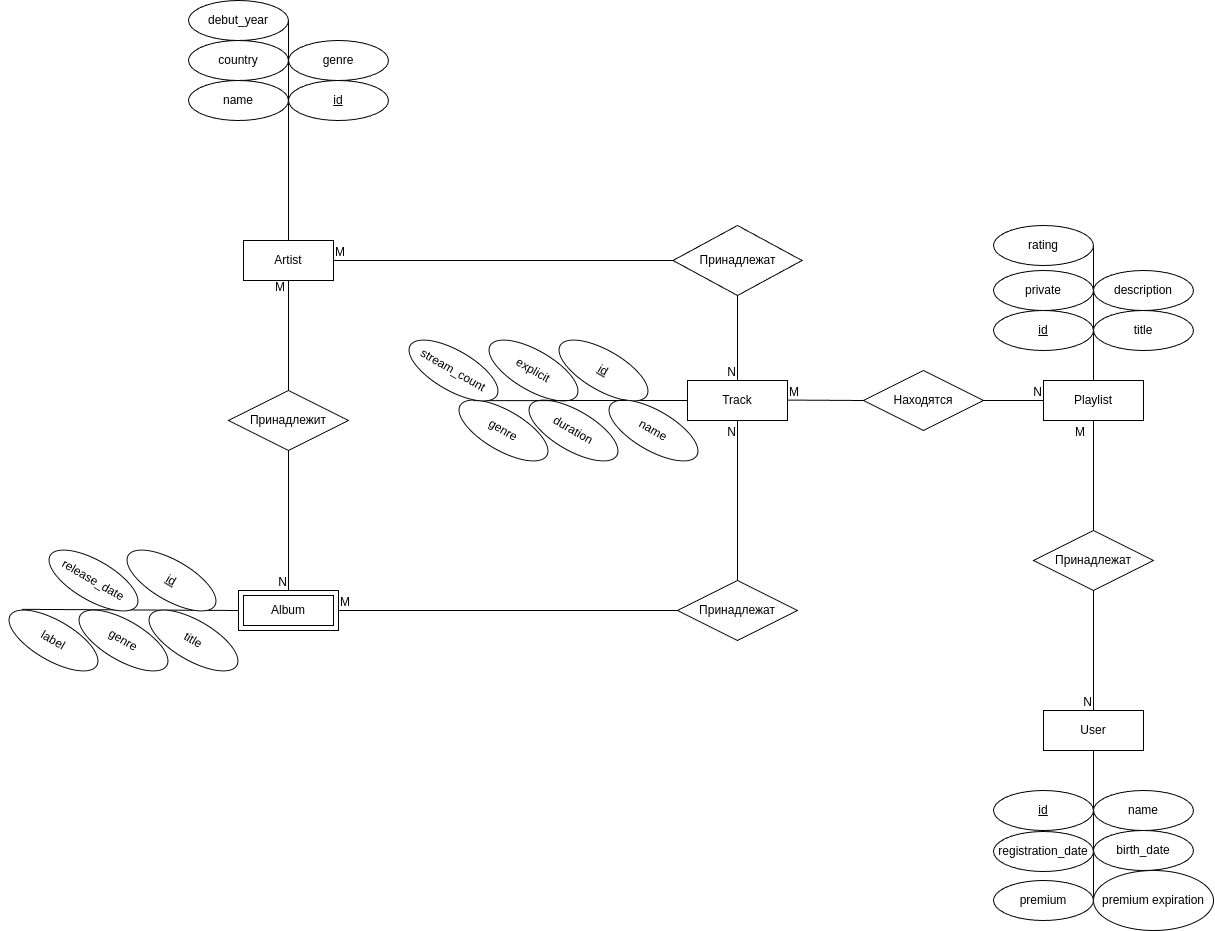

The diagram above was exported from draw.io. Its source (the exported page's mxGraphModel, read from the mxfile embedded in the PNG):
<mxGraphModel dx="2431" dy="1928" grid="1" gridSize="10" guides="1" tooltips="1" connect="1" arrows="1" fold="1" page="1" pageScale="1" pageWidth="827" pageHeight="1169" math="0" shadow="0">
  <root>
    <mxCell id="0" />
    <mxCell id="1" parent="0" />
    <mxCell id="QY_60lQkLRBMot92uYmB-15" value="Artist" style="whiteSpace=wrap;html=1;align=center;" parent="1" vertex="1">
      <mxGeometry x="-140" y="80" width="90" height="40" as="geometry" />
    </mxCell>
    <mxCell id="QY_60lQkLRBMot92uYmB-16" value="Track" style="whiteSpace=wrap;html=1;align=center;" parent="1" vertex="1">
      <mxGeometry x="304" y="220" width="100" height="40" as="geometry" />
    </mxCell>
    <mxCell id="QY_60lQkLRBMot92uYmB-17" value="User" style="whiteSpace=wrap;html=1;align=center;" parent="1" vertex="1">
      <mxGeometry x="660" y="550" width="100" height="40" as="geometry" />
    </mxCell>
    <mxCell id="QY_60lQkLRBMot92uYmB-19" value="Playlist" style="whiteSpace=wrap;html=1;align=center;" parent="1" vertex="1">
      <mxGeometry x="660" y="220" width="100" height="40" as="geometry" />
    </mxCell>
    <mxCell id="nHzHPXEragSdT79R3W7X-3" value="" style="endArrow=none;html=1;rounded=0;exitX=0.5;exitY=1;exitDx=0;exitDy=0;entryX=0.5;entryY=0;entryDx=0;entryDy=0;" parent="1" source="QY_60lQkLRBMot92uYmB-23" target="QY_60lQkLRBMot92uYmB-16" edge="1">
      <mxGeometry relative="1" as="geometry">
        <mxPoint x="330" y="390" as="sourcePoint" />
        <mxPoint x="490" y="390" as="targetPoint" />
        <Array as="points" />
      </mxGeometry>
    </mxCell>
    <mxCell id="nHzHPXEragSdT79R3W7X-5" value="N" style="resizable=0;html=1;whiteSpace=wrap;align=right;verticalAlign=bottom;" parent="nHzHPXEragSdT79R3W7X-3" connectable="0" vertex="1">
      <mxGeometry x="1" relative="1" as="geometry" />
    </mxCell>
    <mxCell id="nHzHPXEragSdT79R3W7X-6" value="" style="endArrow=none;html=1;rounded=0;exitX=1;exitY=0.5;exitDx=0;exitDy=0;entryX=0;entryY=0.5;entryDx=0;entryDy=0;" parent="1" source="QY_60lQkLRBMot92uYmB-15" target="QY_60lQkLRBMot92uYmB-23" edge="1">
      <mxGeometry relative="1" as="geometry">
        <mxPoint x="230" y="90" as="sourcePoint" />
        <mxPoint x="360" y="130" as="targetPoint" />
        <Array as="points">
          <mxPoint x="310" y="100" />
        </Array>
      </mxGeometry>
    </mxCell>
    <mxCell id="nHzHPXEragSdT79R3W7X-7" value="M" style="resizable=0;html=1;whiteSpace=wrap;align=left;verticalAlign=bottom;" parent="nHzHPXEragSdT79R3W7X-6" connectable="0" vertex="1">
      <mxGeometry x="-1" relative="1" as="geometry" />
    </mxCell>
    <mxCell id="QY_60lQkLRBMot92uYmB-23" value="Принадлежат" style="shape=rhombus;perimeter=rhombusPerimeter;whiteSpace=wrap;html=1;align=center;" parent="1" vertex="1">
      <mxGeometry x="289.5" y="65" width="129" height="70" as="geometry" />
    </mxCell>
    <mxCell id="nHzHPXEragSdT79R3W7X-12" value="" style="endArrow=none;html=1;rounded=0;exitX=0.5;exitY=1;exitDx=0;exitDy=0;entryX=0.5;entryY=0;entryDx=0;entryDy=0;" parent="1" source="nHzHPXEragSdT79R3W7X-15" target="QY_60lQkLRBMot92uYmB-17" edge="1">
      <mxGeometry relative="1" as="geometry">
        <mxPoint x="530" y="160" as="sourcePoint" />
        <mxPoint x="620" y="140" as="targetPoint" />
      </mxGeometry>
    </mxCell>
    <mxCell id="nHzHPXEragSdT79R3W7X-14" value="N" style="resizable=0;html=1;whiteSpace=wrap;align=right;verticalAlign=bottom;" parent="nHzHPXEragSdT79R3W7X-12" connectable="0" vertex="1">
      <mxGeometry x="1" relative="1" as="geometry" />
    </mxCell>
    <mxCell id="nHzHPXEragSdT79R3W7X-16" value="" style="endArrow=none;html=1;rounded=0;exitX=0.5;exitY=1;exitDx=0;exitDy=0;entryX=0.5;entryY=0;entryDx=0;entryDy=0;" parent="1" source="QY_60lQkLRBMot92uYmB-19" target="nHzHPXEragSdT79R3W7X-15" edge="1">
      <mxGeometry relative="1" as="geometry">
        <mxPoint x="620" y="80" as="sourcePoint" />
        <mxPoint x="650" y="240" as="targetPoint" />
      </mxGeometry>
    </mxCell>
    <mxCell id="nHzHPXEragSdT79R3W7X-17" value="M" style="resizable=0;html=1;whiteSpace=wrap;align=left;verticalAlign=bottom;" parent="nHzHPXEragSdT79R3W7X-16" connectable="0" vertex="1">
      <mxGeometry x="-1" relative="1" as="geometry">
        <mxPoint x="-20" y="20" as="offset" />
      </mxGeometry>
    </mxCell>
    <mxCell id="nHzHPXEragSdT79R3W7X-15" value="Принадлежат" style="shape=rhombus;perimeter=rhombusPerimeter;whiteSpace=wrap;html=1;align=center;" parent="1" vertex="1">
      <mxGeometry x="650" y="370" width="120" height="60" as="geometry" />
    </mxCell>
    <mxCell id="nHzHPXEragSdT79R3W7X-19" value="" style="endArrow=none;html=1;rounded=0;entryX=0;entryY=0.5;entryDx=0;entryDy=0;" parent="1" source="nHzHPXEragSdT79R3W7X-22" target="QY_60lQkLRBMot92uYmB-19" edge="1">
      <mxGeometry relative="1" as="geometry">
        <mxPoint x="404" y="239.57999999999998" as="sourcePoint" />
        <mxPoint x="564" y="239.57999999999998" as="targetPoint" />
      </mxGeometry>
    </mxCell>
    <mxCell id="nHzHPXEragSdT79R3W7X-21" value="N" style="resizable=0;html=1;whiteSpace=wrap;align=right;verticalAlign=bottom;" parent="nHzHPXEragSdT79R3W7X-19" connectable="0" vertex="1">
      <mxGeometry x="1" relative="1" as="geometry" />
    </mxCell>
    <mxCell id="nHzHPXEragSdT79R3W7X-23" value="" style="endArrow=none;html=1;rounded=0;entryX=0;entryY=0.5;entryDx=0;entryDy=0;" parent="1" target="nHzHPXEragSdT79R3W7X-22" edge="1">
      <mxGeometry relative="1" as="geometry">
        <mxPoint x="404" y="239.57999999999998" as="sourcePoint" />
        <mxPoint x="660" y="240" as="targetPoint" />
      </mxGeometry>
    </mxCell>
    <mxCell id="nHzHPXEragSdT79R3W7X-24" value="M" style="resizable=0;html=1;whiteSpace=wrap;align=left;verticalAlign=bottom;" parent="nHzHPXEragSdT79R3W7X-23" connectable="0" vertex="1">
      <mxGeometry x="-1" relative="1" as="geometry" />
    </mxCell>
    <mxCell id="nHzHPXEragSdT79R3W7X-22" value="Находятся" style="shape=rhombus;perimeter=rhombusPerimeter;whiteSpace=wrap;html=1;align=center;" parent="1" vertex="1">
      <mxGeometry x="480" y="210" width="120" height="60" as="geometry" />
    </mxCell>
    <mxCell id="nHzHPXEragSdT79R3W7X-26" value="" style="endArrow=none;html=1;rounded=0;exitX=0.5;exitY=1;exitDx=0;exitDy=0;entryX=0.5;entryY=0;entryDx=0;entryDy=0;" parent="1" source="nHzHPXEragSdT79R3W7X-29" target="nHzHPXEragSdT79R3W7X-94" edge="1">
      <mxGeometry relative="1" as="geometry">
        <mxPoint x="280" y="250" as="sourcePoint" />
        <mxPoint x="440" y="250" as="targetPoint" />
        <Array as="points" />
      </mxGeometry>
    </mxCell>
    <mxCell id="nHzHPXEragSdT79R3W7X-28" value="N" style="resizable=0;html=1;whiteSpace=wrap;align=right;verticalAlign=bottom;" parent="nHzHPXEragSdT79R3W7X-26" connectable="0" vertex="1">
      <mxGeometry x="1" relative="1" as="geometry" />
    </mxCell>
    <mxCell id="nHzHPXEragSdT79R3W7X-30" value="" style="endArrow=none;html=1;rounded=0;exitX=0.5;exitY=1;exitDx=0;exitDy=0;entryX=0.5;entryY=0;entryDx=0;entryDy=0;" parent="1" source="QY_60lQkLRBMot92uYmB-15" target="nHzHPXEragSdT79R3W7X-29" edge="1">
      <mxGeometry relative="1" as="geometry">
        <mxPoint x="125" y="120" as="sourcePoint" />
        <mxPoint x="140" y="340" as="targetPoint" />
        <Array as="points" />
      </mxGeometry>
    </mxCell>
    <mxCell id="nHzHPXEragSdT79R3W7X-31" value="M" style="resizable=0;html=1;whiteSpace=wrap;align=left;verticalAlign=bottom;" parent="nHzHPXEragSdT79R3W7X-30" connectable="0" vertex="1">
      <mxGeometry x="-1" relative="1" as="geometry">
        <mxPoint x="-15" y="15" as="offset" />
      </mxGeometry>
    </mxCell>
    <mxCell id="nHzHPXEragSdT79R3W7X-29" value="Принадлежит" style="shape=rhombus;perimeter=rhombusPerimeter;whiteSpace=wrap;html=1;align=center;" parent="1" vertex="1">
      <mxGeometry x="-155" y="230" width="120" height="60" as="geometry" />
    </mxCell>
    <mxCell id="nHzHPXEragSdT79R3W7X-33" value="" style="endArrow=none;html=1;rounded=0;exitX=0.5;exitY=0;exitDx=0;exitDy=0;entryX=0.5;entryY=1;entryDx=0;entryDy=0;" parent="1" source="nHzHPXEragSdT79R3W7X-36" target="QY_60lQkLRBMot92uYmB-16" edge="1">
      <mxGeometry relative="1" as="geometry">
        <mxPoint x="280" y="350" as="sourcePoint" />
        <mxPoint x="440" y="350" as="targetPoint" />
        <Array as="points" />
      </mxGeometry>
    </mxCell>
    <mxCell id="nHzHPXEragSdT79R3W7X-35" value="N" style="resizable=0;html=1;whiteSpace=wrap;align=right;verticalAlign=bottom;" parent="nHzHPXEragSdT79R3W7X-33" connectable="0" vertex="1">
      <mxGeometry x="1" relative="1" as="geometry">
        <mxPoint y="20" as="offset" />
      </mxGeometry>
    </mxCell>
    <mxCell id="nHzHPXEragSdT79R3W7X-37" value="" style="endArrow=none;html=1;rounded=0;exitX=1;exitY=0.5;exitDx=0;exitDy=0;entryX=0;entryY=0.5;entryDx=0;entryDy=0;" parent="1" source="nHzHPXEragSdT79R3W7X-94" target="nHzHPXEragSdT79R3W7X-36" edge="1">
      <mxGeometry relative="1" as="geometry">
        <mxPoint x="175" y="450" as="sourcePoint" />
        <mxPoint x="354" y="260" as="targetPoint" />
        <Array as="points" />
      </mxGeometry>
    </mxCell>
    <mxCell id="nHzHPXEragSdT79R3W7X-38" value="M" style="resizable=0;html=1;whiteSpace=wrap;align=left;verticalAlign=bottom;" parent="nHzHPXEragSdT79R3W7X-37" connectable="0" vertex="1">
      <mxGeometry x="-1" relative="1" as="geometry" />
    </mxCell>
    <mxCell id="nHzHPXEragSdT79R3W7X-36" value="Принадлежат" style="shape=rhombus;perimeter=rhombusPerimeter;whiteSpace=wrap;html=1;align=center;" parent="1" vertex="1">
      <mxGeometry x="294" y="420" width="120" height="60" as="geometry" />
    </mxCell>
    <mxCell id="nHzHPXEragSdT79R3W7X-54" value="" style="endArrow=none;html=1;rounded=0;exitX=0.5;exitY=0;exitDx=0;exitDy=0;entryX=0;entryY=0.5;entryDx=0;entryDy=0;" parent="1" source="QY_60lQkLRBMot92uYmB-15" target="nHzHPXEragSdT79R3W7X-59" edge="1">
      <mxGeometry relative="1" as="geometry">
        <mxPoint x="90" y="60" as="sourcePoint" />
        <mxPoint x="120" y="-50" as="targetPoint" />
      </mxGeometry>
    </mxCell>
    <mxCell id="nHzHPXEragSdT79R3W7X-55" value="genre" style="ellipse;whiteSpace=wrap;html=1;align=center;" parent="1" vertex="1">
      <mxGeometry x="-95" y="-120" width="100" height="40" as="geometry" />
    </mxCell>
    <mxCell id="nHzHPXEragSdT79R3W7X-56" value="name" style="ellipse;whiteSpace=wrap;html=1;align=center;" parent="1" vertex="1">
      <mxGeometry x="-195" y="-80" width="100" height="40" as="geometry" />
    </mxCell>
    <mxCell id="nHzHPXEragSdT79R3W7X-59" value="id" style="ellipse;whiteSpace=wrap;html=1;align=center;fontStyle=4;" parent="1" vertex="1">
      <mxGeometry x="-95" y="-80" width="100" height="40" as="geometry" />
    </mxCell>
    <mxCell id="nHzHPXEragSdT79R3W7X-60" value="country" style="ellipse;whiteSpace=wrap;html=1;align=center;" parent="1" vertex="1">
      <mxGeometry x="-195" y="-120" width="100" height="40" as="geometry" />
    </mxCell>
    <mxCell id="nHzHPXEragSdT79R3W7X-61" value="" style="endArrow=none;html=1;rounded=0;entryX=0;entryY=0.5;entryDx=0;entryDy=0;exitX=1;exitY=0.5;exitDx=0;exitDy=0;" parent="1" source="nHzHPXEragSdT79R3W7X-60" target="nHzHPXEragSdT79R3W7X-59" edge="1">
      <mxGeometry relative="1" as="geometry">
        <mxPoint x="-235" y="30" as="sourcePoint" />
        <mxPoint x="-75" y="30" as="targetPoint" />
      </mxGeometry>
    </mxCell>
    <mxCell id="nHzHPXEragSdT79R3W7X-62" value="debut_year" style="ellipse;whiteSpace=wrap;html=1;align=center;" parent="1" vertex="1">
      <mxGeometry x="-195" y="-160" width="100" height="40" as="geometry" />
    </mxCell>
    <mxCell id="nHzHPXEragSdT79R3W7X-63" value="" style="endArrow=none;html=1;rounded=0;entryX=1;entryY=0.5;entryDx=0;entryDy=0;exitX=1;exitY=0.5;exitDx=0;exitDy=0;" parent="1" source="nHzHPXEragSdT79R3W7X-62" target="nHzHPXEragSdT79R3W7X-60" edge="1">
      <mxGeometry relative="1" as="geometry">
        <mxPoint x="-235" y="30" as="sourcePoint" />
        <mxPoint x="-75" y="30" as="targetPoint" />
      </mxGeometry>
    </mxCell>
    <mxCell id="nHzHPXEragSdT79R3W7X-64" value="" style="endArrow=none;html=1;rounded=0;entryX=0;entryY=0.5;entryDx=0;entryDy=0;" parent="1" target="QY_60lQkLRBMot92uYmB-16" edge="1">
      <mxGeometry relative="1" as="geometry">
        <mxPoint x="200" y="240" as="sourcePoint" />
        <mxPoint x="190" y="210" as="targetPoint" />
      </mxGeometry>
    </mxCell>
    <mxCell id="nHzHPXEragSdT79R3W7X-65" value="id" style="ellipse;whiteSpace=wrap;html=1;align=center;fontStyle=4;rotation=30;" parent="1" vertex="1">
      <mxGeometry x="170" y="190" width="100" height="40" as="geometry" />
    </mxCell>
    <mxCell id="nHzHPXEragSdT79R3W7X-67" value="explicit" style="ellipse;whiteSpace=wrap;html=1;align=center;fontStyle=0;rotation=30;" parent="1" vertex="1">
      <mxGeometry x="100" y="190" width="100" height="40" as="geometry" />
    </mxCell>
    <mxCell id="nHzHPXEragSdT79R3W7X-68" value="name" style="ellipse;whiteSpace=wrap;html=1;align=center;fontStyle=0;rotation=30;" parent="1" vertex="1">
      <mxGeometry x="220" y="250" width="100" height="40" as="geometry" />
    </mxCell>
    <mxCell id="nHzHPXEragSdT79R3W7X-69" value="duration" style="ellipse;whiteSpace=wrap;html=1;align=center;fontStyle=0;rotation=30;" parent="1" vertex="1">
      <mxGeometry x="140" y="250" width="100" height="40" as="geometry" />
    </mxCell>
    <mxCell id="nHzHPXEragSdT79R3W7X-70" value="genre" style="ellipse;whiteSpace=wrap;html=1;align=center;fontStyle=0;rotation=30;" parent="1" vertex="1">
      <mxGeometry x="70" y="250" width="100" height="40" as="geometry" />
    </mxCell>
    <mxCell id="nHzHPXEragSdT79R3W7X-71" value="" style="endArrow=none;html=1;rounded=0;entryX=1;entryY=1;entryDx=0;entryDy=0;exitX=0;exitY=0;exitDx=0;exitDy=0;" parent="1" source="nHzHPXEragSdT79R3W7X-69" target="nHzHPXEragSdT79R3W7X-65" edge="1">
      <mxGeometry relative="1" as="geometry">
        <mxPoint x="20" y="210" as="sourcePoint" />
        <mxPoint x="180" y="210" as="targetPoint" />
      </mxGeometry>
    </mxCell>
    <mxCell id="nHzHPXEragSdT79R3W7X-73" value="" style="endArrow=none;html=1;rounded=0;entryX=0;entryY=0;entryDx=0;entryDy=0;exitX=0.091;exitY=0.227;exitDx=0;exitDy=0;exitPerimeter=0;" parent="1" source="nHzHPXEragSdT79R3W7X-70" target="nHzHPXEragSdT79R3W7X-69" edge="1">
      <mxGeometry relative="1" as="geometry">
        <mxPoint x="20" y="210" as="sourcePoint" />
        <mxPoint x="180" y="210" as="targetPoint" />
      </mxGeometry>
    </mxCell>
    <mxCell id="nHzHPXEragSdT79R3W7X-74" value="stream_count" style="ellipse;whiteSpace=wrap;html=1;align=center;fontStyle=0;rotation=30;" parent="1" vertex="1">
      <mxGeometry x="20" y="190" width="100" height="40" as="geometry" />
    </mxCell>
    <mxCell id="nHzHPXEragSdT79R3W7X-75" value="" style="endArrow=none;html=1;rounded=0;entryX=0;entryY=0.5;entryDx=0;entryDy=0;exitX=0.07;exitY=0.221;exitDx=0;exitDy=0;exitPerimeter=0;" parent="1" source="nHzHPXEragSdT79R3W7X-80" target="nHzHPXEragSdT79R3W7X-94" edge="1">
      <mxGeometry relative="1" as="geometry">
        <mxPoint x="-330" y="450" as="sourcePoint" />
        <mxPoint x="-10" y="430" as="targetPoint" />
      </mxGeometry>
    </mxCell>
    <mxCell id="nHzHPXEragSdT79R3W7X-76" value="title" style="ellipse;whiteSpace=wrap;html=1;align=center;fontStyle=0;rotation=30;" parent="1" vertex="1">
      <mxGeometry x="-240" y="460" width="100" height="40" as="geometry" />
    </mxCell>
    <mxCell id="nHzHPXEragSdT79R3W7X-77" value="id" style="ellipse;whiteSpace=wrap;html=1;align=center;fontStyle=4;rotation=30;" parent="1" vertex="1">
      <mxGeometry x="-262" y="400" width="100" height="40" as="geometry" />
    </mxCell>
    <mxCell id="nHzHPXEragSdT79R3W7X-78" value="genre" style="ellipse;whiteSpace=wrap;html=1;align=center;fontStyle=0;rotation=30;" parent="1" vertex="1">
      <mxGeometry x="-310" y="460" width="100" height="40" as="geometry" />
    </mxCell>
    <mxCell id="nHzHPXEragSdT79R3W7X-79" value="release_date" style="ellipse;whiteSpace=wrap;html=1;align=center;fontStyle=0;rotation=30;" parent="1" vertex="1">
      <mxGeometry x="-340" y="400" width="100" height="40" as="geometry" />
    </mxCell>
    <mxCell id="nHzHPXEragSdT79R3W7X-80" value="label" style="ellipse;whiteSpace=wrap;html=1;align=center;fontStyle=0;rotation=30;" parent="1" vertex="1">
      <mxGeometry x="-380" y="460" width="100" height="40" as="geometry" />
    </mxCell>
    <mxCell id="nHzHPXEragSdT79R3W7X-82" value="" style="endArrow=none;html=1;rounded=0;entryX=0.5;entryY=1;entryDx=0;entryDy=0;exitX=1;exitY=0.5;exitDx=0;exitDy=0;" parent="1" source="nHzHPXEragSdT79R3W7X-86" target="QY_60lQkLRBMot92uYmB-17" edge="1">
      <mxGeometry relative="1" as="geometry">
        <mxPoint x="710" y="810" as="sourcePoint" />
        <mxPoint x="900" y="710" as="targetPoint" />
      </mxGeometry>
    </mxCell>
    <mxCell id="nHzHPXEragSdT79R3W7X-83" value="premium expiration" style="ellipse;whiteSpace=wrap;html=1;align=center;" parent="1" vertex="1">
      <mxGeometry x="710" y="710" width="120" height="60" as="geometry" />
    </mxCell>
    <mxCell id="nHzHPXEragSdT79R3W7X-84" value="name" style="ellipse;whiteSpace=wrap;html=1;align=center;" parent="1" vertex="1">
      <mxGeometry x="710" y="630" width="100" height="40" as="geometry" />
    </mxCell>
    <mxCell id="nHzHPXEragSdT79R3W7X-85" value="id" style="ellipse;whiteSpace=wrap;html=1;align=center;fontStyle=4;" parent="1" vertex="1">
      <mxGeometry x="610" y="630" width="100" height="40" as="geometry" />
    </mxCell>
    <mxCell id="nHzHPXEragSdT79R3W7X-86" value="premium" style="ellipse;whiteSpace=wrap;html=1;align=center;" parent="1" vertex="1">
      <mxGeometry x="610" y="720" width="100" height="40" as="geometry" />
    </mxCell>
    <mxCell id="nHzHPXEragSdT79R3W7X-87" value="registration_date" style="ellipse;whiteSpace=wrap;html=1;align=center;" parent="1" vertex="1">
      <mxGeometry x="610" y="671" width="100" height="40" as="geometry" />
    </mxCell>
    <mxCell id="nHzHPXEragSdT79R3W7X-88" value="" style="endArrow=none;html=1;rounded=0;entryX=0.5;entryY=0;entryDx=0;entryDy=0;exitX=1;exitY=0.5;exitDx=0;exitDy=0;" parent="1" source="nHzHPXEragSdT79R3W7X-93" target="QY_60lQkLRBMot92uYmB-19" edge="1">
      <mxGeometry relative="1" as="geometry">
        <mxPoint x="710" y="40" as="sourcePoint" />
        <mxPoint x="540" y="240" as="targetPoint" />
      </mxGeometry>
    </mxCell>
    <mxCell id="nHzHPXEragSdT79R3W7X-89" value="title" style="ellipse;whiteSpace=wrap;html=1;align=center;" parent="1" vertex="1">
      <mxGeometry x="710" y="150" width="100" height="40" as="geometry" />
    </mxCell>
    <mxCell id="nHzHPXEragSdT79R3W7X-90" value="id" style="ellipse;whiteSpace=wrap;html=1;align=center;fontStyle=4;" parent="1" vertex="1">
      <mxGeometry x="610" y="150" width="100" height="40" as="geometry" />
    </mxCell>
    <mxCell id="nHzHPXEragSdT79R3W7X-91" value="description" style="ellipse;whiteSpace=wrap;html=1;align=center;" parent="1" vertex="1">
      <mxGeometry x="710" y="110" width="100" height="40" as="geometry" />
    </mxCell>
    <mxCell id="nHzHPXEragSdT79R3W7X-92" value="&lt;div&gt;&lt;span style=&quot;background-color: initial;&quot;&gt;private&lt;/span&gt;&lt;br&gt;&lt;/div&gt;" style="ellipse;whiteSpace=wrap;html=1;align=center;" parent="1" vertex="1">
      <mxGeometry x="610" y="110" width="100" height="40" as="geometry" />
    </mxCell>
    <mxCell id="nHzHPXEragSdT79R3W7X-93" value="&lt;div&gt;rating&lt;/div&gt;" style="ellipse;whiteSpace=wrap;html=1;align=center;" parent="1" vertex="1">
      <mxGeometry x="610" y="65" width="100" height="40" as="geometry" />
    </mxCell>
    <mxCell id="nHzHPXEragSdT79R3W7X-94" value="Album" style="shape=ext;margin=3;double=1;whiteSpace=wrap;html=1;align=center;" parent="1" vertex="1">
      <mxGeometry x="-145" y="430" width="100" height="40" as="geometry" />
    </mxCell>
    <mxCell id="nHzHPXEragSdT79R3W7X-97" value="birth_date" style="ellipse;whiteSpace=wrap;html=1;align=center;" parent="1" vertex="1">
      <mxGeometry x="710" y="670" width="100" height="40" as="geometry" />
    </mxCell>
  </root>
</mxGraphModel>